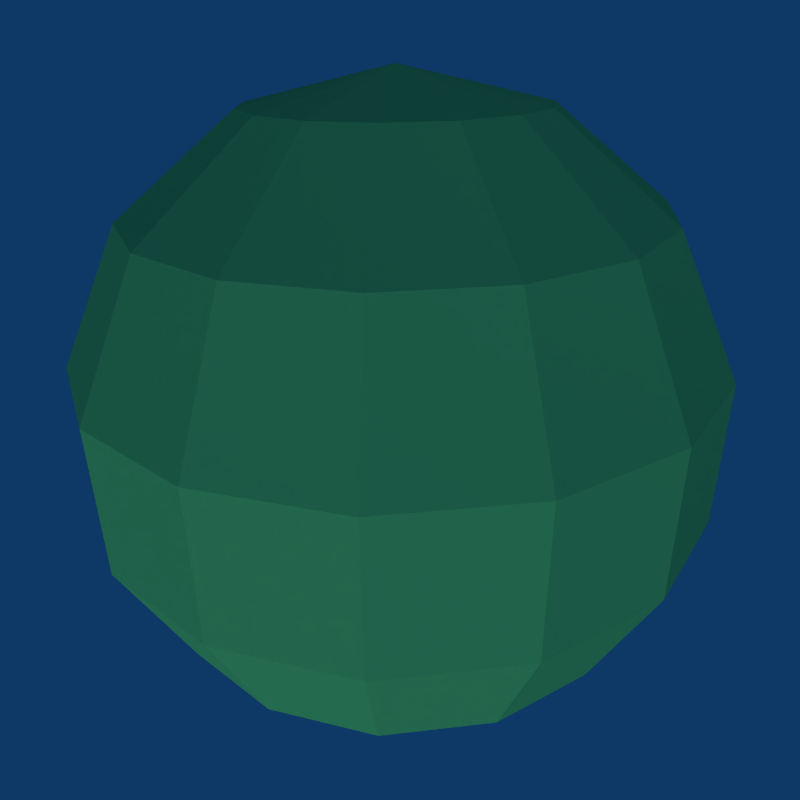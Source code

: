 # Source: datacontrol-object-selection.blend  (saved by Blender 2.49.0; exported with 4.5.12 LTS)
import bpy
from mathutils import Matrix  # noqa: F401  (used for matrix-valued properties, if any)

bpy.ops.wm.read_factory_settings(use_empty=True)
scene = bpy.context.scene
scene.name = 'Scene'

# ---- collections
col_collection_1 = bpy.data.collections.new('Collection 1'); scene.collection.children.link(col_collection_1)

# ---- materials (node trees are filled in below, after node groups)
mat_target = bpy.data.materials.new('Target')
mat_target.alpha_threshold = 0.0
mat_target.diffuse_color = (0.4022, 0.8111, 0.4464, 1.0)
mat_target.roughness = 0.5
mat_target.line_color = (0.0, 0.0, 0.0, 0.9035)

# ---- material node trees

# ---- world
world_world = bpy.data.worlds.new('World'); scene.world = world_world
world_world.color = (0.05656, 0.2208, 0.4)
world_world.use_sun_shadow = False
world_world.sun_shadow_jitter_overblur = 0.0
world_world.cycles.sampling_method = 'MANUAL'
world_world.cycles.sample_map_resolution = 256

# ---- cameras
cam_camera = bpy.data.cameras.new('Camera')
cam_camera.passepartout_alpha = 0.2
cam_camera.clip_end = 100.0
cam_camera.lens = 35.0
cam_camera.ortho_scale = 7.314
cam_camera.show_passepartout = False
cam_camera.show_safe_areas = True
cam_camera.dof.focus_distance = 0.0
cam_camera.dof.aperture_fstop = 128.0

# ---- lights
light_lamp_002 = bpy.data.lights.new('Lamp.002', 'SUN')
light_lamp_002.transmission_factor = 0.0
light_lamp_002.angle = 1.571
light_lamp_002.energy = 0.2974
light_lamp_002.shadow_buffer_clip_start = 0.5
light_lamp_002.shadow_soft_size = 1.0
light_lamp_002.shadow_cascade_max_distance = 1000.0
light_lamp_002.cycles.use_multiple_importance_sampling = False
light_lamp_001 = bpy.data.lights.new('Lamp.001', 'SUN')
light_lamp_001.transmission_factor = 0.0
light_lamp_001.angle = 1.571
light_lamp_001.energy = 0.6487
light_lamp_001.shadow_buffer_clip_start = 0.5
light_lamp_001.shadow_soft_size = 1.0
light_lamp_001.shadow_cascade_max_distance = 1000.0
light_lamp_001.cycles.use_multiple_importance_sampling = False
light_spot = bpy.data.lights.new('Spot', 'POINT')
light_spot.transmission_factor = 0.0
light_spot.cutoff_distance = 30.0
light_spot.energy = 100.0
light_spot.shadow_buffer_clip_start = 1.001
light_spot.shadow_soft_size = 1.0
light_spot.shadow_maximum_resolution = 0.006
light_spot.use_absolute_resolution = True
light_spot.cycles.use_multiple_importance_sampling = False

# ---- meshes
me_sphere_003 = bpy.data.meshes.new('Sphere.003')
me_sphere_003.from_pydata([(0.0, 0.0, 1.0), (0.4339, 0.0, 0.901), (0.7818, 0.0, 0.6235), (0.9749, 0.0, 0.2225), (0.9749, 0.0, -0.2225), (0.7818, 0.0, -0.6235), (0.4339, 0.0, -0.901), (0.3964, 0.1765, -0.901), (0.7142, 0.318, -0.6235), (0.8906, 0.3965, -0.2225), (0.8906, 0.3965, 0.2225), (0.7142, 0.318, 0.6235), (0.3964, 0.1765, 0.901), (0.2903, 0.3224, 0.901), (0.5231, 0.581, 0.6235), (0.6524, 0.7245, 0.2225), (0.6524, 0.7245, -0.2225), (0.5231, 0.581, -0.6235), (0.2903, 0.3224, -0.901), (0.1341, 0.4126, -0.901), (0.2416, 0.7436, -0.6235), (0.3013, 0.9272, -0.2225), (0.3013, 0.9272, 0.2225), (0.2416, 0.7436, 0.6235), (0.1341, 0.4126, 0.901), (-0.04535, 0.4315, 0.901), (-0.08172, 0.7775, 0.6235), (-0.1019, 0.9696, 0.2225), (-0.1019, 0.9696, -0.2225), (-0.08172, 0.7775, -0.6235), (-0.04535, 0.4315, -0.901), (-0.2169, 0.3758, -0.901), (-0.3909, 0.6771, -0.6235), (-0.4875, 0.8443, -0.2225), (-0.4875, 0.8443, 0.2225), (-0.3909, 0.6771, 0.6235), (-0.2169, 0.3758, 0.901), (-0.351, 0.255, 0.901), (-0.6325, 0.4595, 0.6235), (-0.7887, 0.573, 0.2225), (-0.7887, 0.573, -0.2225), (-0.6325, 0.4595, -0.6235), (-0.351, 0.255, -0.901), (-0.4244, 0.09021, -0.901), (-0.7647, 0.1626, -0.6235), (-0.9536, 0.2027, -0.2225), (-0.9536, 0.2027, 0.2225), (-0.7647, 0.1626, 0.6235), (-0.4244, 0.09021, 0.901), (-0.4244, -0.09021, 0.901), (-0.7647, -0.1626, 0.6235), (-0.9536, -0.2027, 0.2225), (-0.9536, -0.2027, -0.2225), (-0.7647, -0.1626, -0.6235), (-0.4244, -0.09021, -0.901), (-1.477e-07, -3.139e-08, -1.0), (-0.351, -0.255, -0.901), (-0.6325, -0.4595, -0.6235), (-0.7887, -0.573, -0.2225), (-0.7887, -0.573, 0.2225), (-0.6325, -0.4595, 0.6235), (-0.351, -0.255, 0.901), (-0.2169, -0.3758, 0.901), (-0.3909, -0.6771, 0.6235), (-0.4875, -0.8443, 0.2225), (-0.4875, -0.8443, -0.2225), (-0.3909, -0.6771, -0.6235), (-0.2169, -0.3758, -0.901), (-0.04535, -0.4315, -0.901), (-0.08172, -0.7775, -0.6235), (-0.1019, -0.9696, -0.2225), (-0.1019, -0.9696, 0.2225), (-0.08172, -0.7775, 0.6235), (-0.04535, -0.4315, 0.901), (0.1341, -0.4126, 0.901), (0.2416, -0.7436, 0.6235), (0.3013, -0.9272, 0.2225), (0.3013, -0.9272, -0.2225), (0.2416, -0.7436, -0.6235), (0.1341, -0.4126, -0.901), (0.2903, -0.3224, -0.901), (0.5231, -0.581, -0.6235), (0.6524, -0.7245, -0.2225), (0.6524, -0.7245, 0.2225), (0.5231, -0.581, 0.6235), (0.2903, -0.3224, 0.901), (0.3964, -0.1765, 0.901), (0.7142, -0.318, 0.6235), (0.8906, -0.3965, 0.2225), (0.8906, -0.3965, -0.2225), (0.7142, -0.318, -0.6235), (0.3964, -0.1765, -0.901)], [], [(55, 7, 6), (6, 7, 8, 5), (5, 8, 9, 4), (4, 9, 10, 3), (3, 10, 11, 2), (2, 11, 12, 1), (12, 0, 1), (13, 0, 12), (11, 14, 13, 12), (10, 15, 14, 11), (9, 16, 15, 10), (8, 17, 16, 9), (7, 18, 17, 8), (55, 18, 7), (55, 19, 18), (18, 19, 20, 17), (17, 20, 21, 16), (16, 21, 22, 15), (15, 22, 23, 14), (14, 23, 24, 13), (24, 0, 13), (25, 0, 24), (23, 26, 25, 24), (22, 27, 26, 23), (21, 28, 27, 22), (20, 29, 28, 21), (19, 30, 29, 20), (55, 30, 19), (55, 31, 30), (30, 31, 32, 29), (29, 32, 33, 28), (28, 33, 34, 27), (27, 34, 35, 26), (26, 35, 36, 25), (36, 0, 25), (37, 0, 36), (35, 38, 37, 36), (34, 39, 38, 35), (33, 40, 39, 34), (32, 41, 40, 33), (31, 42, 41, 32), (55, 42, 31), (55, 43, 42), (42, 43, 44, 41), (41, 44, 45, 40), (40, 45, 46, 39), (39, 46, 47, 38), (38, 47, 48, 37), (48, 0, 37), (49, 0, 48), (47, 50, 49, 48), (46, 51, 50, 47), (45, 52, 51, 46), (44, 53, 52, 45), (43, 54, 53, 44), (55, 54, 43), (55, 56, 54), (54, 56, 57, 53), (53, 57, 58, 52), (52, 58, 59, 51), (51, 59, 60, 50), (50, 60, 61, 49), (61, 0, 49), (62, 0, 61), (60, 63, 62, 61), (59, 64, 63, 60), (58, 65, 64, 59), (57, 66, 65, 58), (56, 67, 66, 57), (55, 67, 56), (55, 68, 67), (67, 68, 69, 66), (66, 69, 70, 65), (65, 70, 71, 64), (64, 71, 72, 63), (63, 72, 73, 62), (73, 0, 62), (74, 0, 73), (72, 75, 74, 73), (71, 76, 75, 72), (70, 77, 76, 71), (69, 78, 77, 70), (68, 79, 78, 69), (55, 79, 68), (55, 80, 79), (79, 80, 81, 78), (78, 81, 82, 77), (77, 82, 83, 76), (76, 83, 84, 75), (75, 84, 85, 74), (85, 0, 74), (86, 0, 85), (84, 87, 86, 85), (83, 88, 87, 84), (82, 89, 88, 83), (81, 90, 89, 82), (80, 91, 90, 81), (55, 91, 80), (55, 6, 91), (91, 6, 5, 90), (90, 5, 4, 89), (89, 4, 3, 88), (88, 3, 2, 87), (87, 2, 1, 86), (1, 0, 86)])
me_sphere_003.materials.append(mat_target)
me_sphere_003.use_remesh_preserve_volume = False
me_sphere_003.use_remesh_preserve_attributes = False
me_sphere_003.use_mirror_vertex_groups = False
me_sphere_003.update()

# ---- objects
ob_sphere = bpy.data.objects.new('Sphere', me_sphere_003)
ob_lamp_002 = bpy.data.objects.new('Lamp.002', light_lamp_002)
ob_lamp_001 = bpy.data.objects.new('Lamp.001', light_lamp_001)
ob_lamp = bpy.data.objects.new('Lamp', light_spot)
ob_camera = bpy.data.objects.new('Camera', cam_camera)

# ---- transforms, parenting, visibility, modifiers, constraints
ob_sphere.location = (0.03304, -0.01504, -0.03984)
ob_sphere.scale = (1.152, 1.152, 1.152)
ob_sphere.lock_rotations_4d = False
ob_sphere.empty_display_type = 'ARROWS'
ob_sphere.lineart.crease_threshold = 0.0
ob_lamp_002.location = (0.8366, -5.151, -2.255)
ob_lamp_002.rotation_euler = (2.098, -0.7033, -0.2348)
ob_lamp_002.lock_rotations_4d = False
ob_lamp_002.empty_display_type = 'ARROWS'
ob_lamp_002.lineart.crease_threshold = 0.0
ob_lamp_001.location = (3.923, -2.678, -2.255)
ob_lamp_001.rotation_euler = (2.098, -0.7033, 0.3316)
ob_lamp_001.lock_rotations_4d = False
ob_lamp_001.empty_display_type = 'ARROWS'
ob_lamp_001.lineart.crease_threshold = 0.0
ob_lamp.location = (4.076, 1.005, 5.904)
ob_lamp.rotation_euler = (0.6503, 0.05522, 1.866)
ob_lamp.lock_rotations_4d = False
ob_lamp.empty_display_type = 'ARROWS'
ob_lamp.color = (0.0, 0.0, 0.0, 0.0)
ob_lamp.lineart.crease_threshold = 0.0
ob_camera.location = (1.93, -1.783, 1.249)
ob_camera.rotation_euler = (1.109, 0.01082, 0.8149)
ob_camera.lock_rotations_4d = False
ob_camera.empty_display_type = 'ARROWS'
ob_camera.color = (0.0, 0.0, 0.0, 0.0)
ob_camera.display_type = 'WIRE'
ob_camera.lineart.crease_threshold = 0.0

# ---- collection membership
col_collection_1.objects.link(ob_sphere)
col_collection_1.objects.link(ob_lamp_002)
col_collection_1.objects.link(ob_lamp_001)
col_collection_1.objects.link(ob_lamp)
col_collection_1.objects.link(ob_camera)

# ---- scene / render settings (as saved in the file)
scene.camera = ob_camera
scene.frame_start = 1; scene.frame_end = 250; scene.frame_set(1)
scene.render.engine = 'BLENDER_EEVEE_NEXT'
scene.render.image_settings.compression = 90
scene.render.resolution_x = 48
scene.render.resolution_y = 48
scene.render.pixel_aspect_x = 100.0
scene.render.pixel_aspect_y = 100.0
scene.render.fps = 25
scene.render.dither_intensity = 0.0
scene.render.film_transparent = True
scene.render.use_compositing = False
scene.render.use_sequencer = False
scene.render.bake_margin = 2
scene.render.bake_bias = 0.0
scene.render.use_stamp_time = False
scene.render.use_stamp_date = False
scene.render.use_stamp_frame = False
scene.render.use_stamp_camera = False
scene.render.use_stamp_scene = False
scene.render.use_stamp_filename = False
scene.render.use_stamp_render_time = False
scene.render.stamp_font_size = 0
scene.cycles.use_denoising = False
scene.cycles.samples = 10
scene.cycles.sampling_pattern = 'TABULATED_SOBOL'
scene.cycles.light_sampling_threshold = 0.0
scene.cycles.use_adaptive_sampling = False
scene.cycles.use_light_tree = False
scene.cycles.blur_glossy = 0.0
scene.cycles.volume_bounces = 1
scene.cycles.pixel_filter_type = 'GAUSSIAN'
scene.cycles.sample_clamp_indirect = 0.0
scene.view_settings.view_transform = 'Raw'
bpy.context.view_layer.update()
